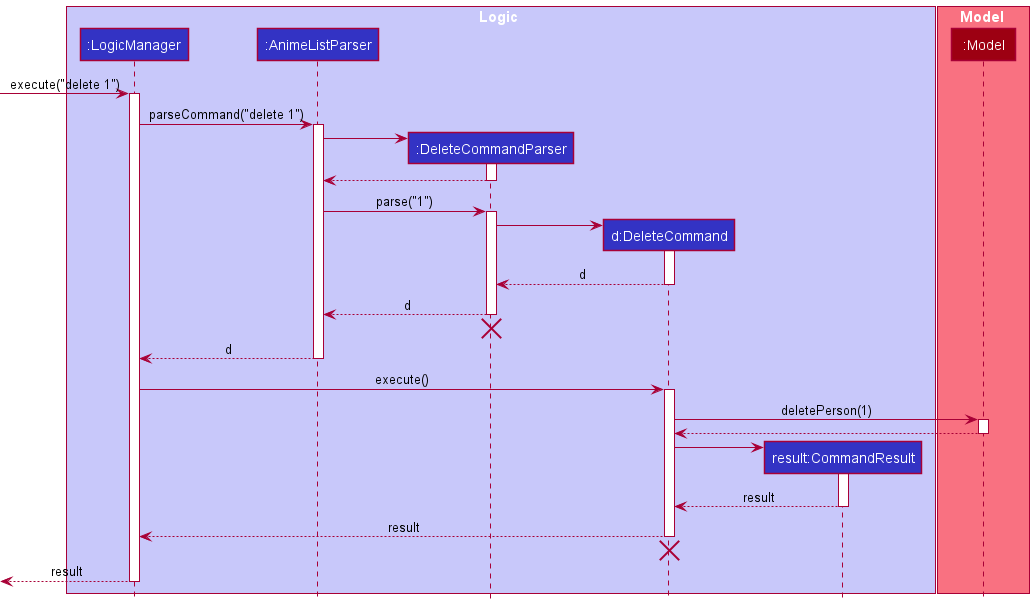

The diagram above was rendered by PlantUML. Its source (embedded in the PNG):
@startuml
!include style.puml

box Logic LOGIC_COLOR_T1
participant ":LogicManager" as LogicManager LOGIC_COLOR
participant ":AnimeListParser" as AnimeListParser LOGIC_COLOR
participant ":DeleteCommandParser" as DeleteCommandParser LOGIC_COLOR
participant "d:DeleteCommand" as DeleteCommand LOGIC_COLOR
participant "result:CommandResult" as CommandResult LOGIC_COLOR
end box

box Model MODEL_COLOR_T1
participant ":Model" as Model MODEL_COLOR
end box

[-> LogicManager : execute("delete 1")
activate LogicManager

LogicManager -> AnimeListParser : parseCommand("delete 1")
activate AnimeListParser

create DeleteCommandParser
AnimeListParser -> DeleteCommandParser
activate DeleteCommandParser

DeleteCommandParser --> AnimeListParser
deactivate DeleteCommandParser

AnimeListParser -> DeleteCommandParser : parse("1")
activate DeleteCommandParser

create DeleteCommand
DeleteCommandParser -> DeleteCommand
activate DeleteCommand

DeleteCommand --> DeleteCommandParser : d
deactivate DeleteCommand

DeleteCommandParser --> AnimeListParser : d
deactivate DeleteCommandParser
'Hidden arrow to position the destroy marker below the end of the activation bar.
DeleteCommandParser -[hidden]-> AnimeListParser
destroy DeleteCommandParser

AnimeListParser --> LogicManager : d
deactivate AnimeListParser

LogicManager -> DeleteCommand : execute()
activate DeleteCommand

DeleteCommand -> Model : deletePerson(1)
activate Model

Model --> DeleteCommand
deactivate Model

create CommandResult
DeleteCommand -> CommandResult
activate CommandResult

CommandResult --> DeleteCommand : result
deactivate CommandResult

DeleteCommand --> LogicManager : result
deactivate DeleteCommand
'Hidden arrow to position the destroy marker below the end of the activation bar.
DeleteCommand  -[hidden]-> AnimeListParser
destroy DeleteCommand

[<--LogicManager : result
deactivate LogicManager
@enduml